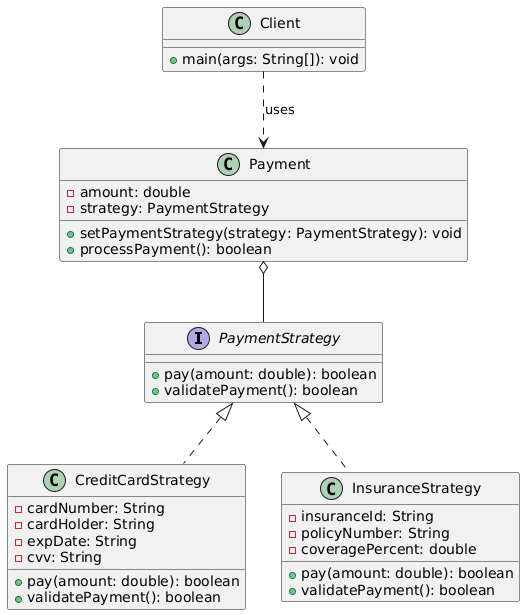

The diagram above was rendered by PlantUML. Its source (embedded in the PNG):
@startuml
interface PaymentStrategy {
    +pay(amount: double): boolean
    +validatePayment(): boolean
}

class CreditCardStrategy implements PaymentStrategy {
    -cardNumber: String
    -cardHolder: String
    -expDate: String
    -cvv: String
    +pay(amount: double): boolean
    +validatePayment(): boolean
}

class InsuranceStrategy implements PaymentStrategy {
    -insuranceId: String
    -policyNumber: String
    -coveragePercent: double
    +pay(amount: double): boolean
    +validatePayment(): boolean
}

class Payment {
    -amount: double
    -strategy: PaymentStrategy
    +setPaymentStrategy(strategy: PaymentStrategy): void
    +processPayment(): boolean
}

class Client {
    +main(args: String[]): void
}

Payment o-- PaymentStrategy
Client ..> Payment : uses
@enduml